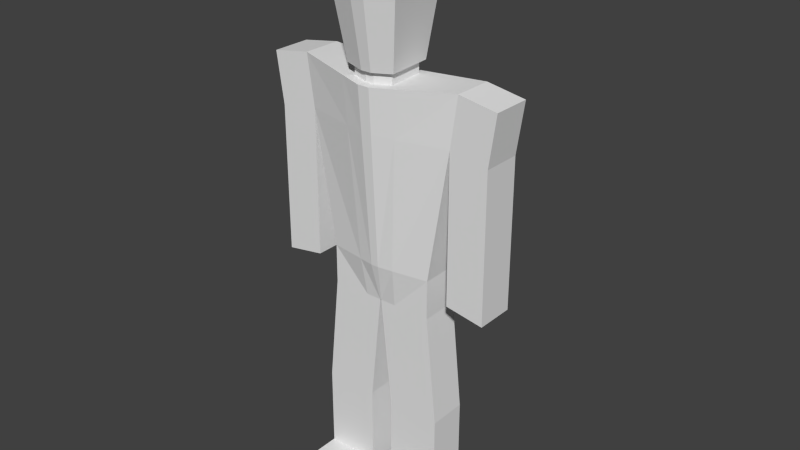 # Source: guy.blend  (saved by Blender 2.74.0; exported with 4.5.12 LTS)
import bpy
from mathutils import Matrix  # noqa: F401  (used for matrix-valued properties, if any)

bpy.ops.wm.read_factory_settings(use_empty=True)
scene = bpy.context.scene
scene.name = 'Scene'

# ---- collections
col_collection_1 = bpy.data.collections.new('Collection 1'); scene.collection.children.link(col_collection_1)

# ---- world
world_world = bpy.data.worlds.new('World'); scene.world = world_world
world_world.color = (0.05088, 0.05088, 0.05088)
world_world.use_sun_shadow = False
world_world.sun_shadow_jitter_overblur = 0.0
world_world.cycles.sampling_method = 'MANUAL'
world_world.cycles.sample_map_resolution = 256

# ---- meshes
me_cube_001 = bpy.data.meshes.new('Cube.001')
me_cube_001.from_pydata([(1.0, -1.0, -1.0), (1.0, -1.0, 1.0), (1.0, 1.0, -1.0), (1.0, 1.0, 1.0), (1.535, 1.0, 10.36), (1.535, -1.0, 10.36), (0.01058, 1.0, 1.0), (0.01058, 1.0, -1.0), (0.07117, -1.417, 1.01), (0.01058, -1.0, -1.0), (0.01625, 1.0, 10.02), (0.1093, -2.025, 10.01), (1.401, -1.0, 7.759), (1.401, 1.0, 7.759), (0.01483, 1.0, 7.759), (0.09973, -1.872, 7.754), (2.245, 1.0, 10.03), (2.245, -1.0, 10.03), (2.111, -1.0, 7.431), (2.111, 1.0, 7.431), (1.401, 1.0, 4.097), (1.401, -1.0, 4.097), (2.111, 1.0, 3.769), (2.111, -1.0, 3.769), (1.401, 1.0, 0.1272), (1.401, -1.0, 0.1272), (2.111, 1.0, -0.2005), (2.111, -1.0, -0.2005), (1.208, -1.0, -6.678), (1.208, 1.0, -6.678), (0.2183, -1.0, -6.678), (0.2183, 1.0, -6.678), (1.208, -1.0, -10.93), (1.208, 1.0, -10.93), (0.2183, -1.0, -10.93), (0.2183, 1.0, -10.93), (1.208, -1.0, -11.67), (1.208, 1.0, -11.67), (0.2183, -1.0, -11.67), (0.2183, 1.0, -11.67), (0.2183, -2.252, -10.93), (1.208, -2.252, -10.93), (0.2183, -2.252, -11.67), (1.208, -2.252, -11.67), (-1.0, -1.0, -1.0), (-1.0, -1.0, 1.0), (-1.0, 1.0, -1.0), (-1.0, 1.0, 1.0), (-1.535, 1.0, 10.36), (-1.535, -1.0, 10.36), (-0.01058, 1.0, 1.0), (-0.01058, 1.0, -1.0), (-0.07117, -1.417, 1.01), (-0.01058, -1.0, -1.0), (-0.01625, 1.0, 10.02), (-0.1093, -2.025, 10.01), (-1.401, -1.0, 7.759), (-1.401, 1.0, 7.759), (-0.01483, 1.0, 7.759), (-0.09973, -1.872, 7.754), (-2.245, 1.0, 10.03), (-2.245, -1.0, 10.03), (-2.111, -1.0, 7.431), (-2.111, 1.0, 7.431), (-1.401, 1.0, 4.097), (-1.401, -1.0, 4.097), (-2.111, 1.0, 3.769), (-2.111, -1.0, 3.769), (-1.401, 1.0, 0.1272), (-1.401, -1.0, 0.1272), (-2.111, 1.0, -0.2005), (-2.111, -1.0, -0.2005), (-1.208, -1.0, -6.678), (-1.208, 1.0, -6.678), (-0.2183, -1.0, -6.678), (-0.2183, 1.0, -6.678), (-1.208, -1.0, -10.93), (-1.208, 1.0, -10.93), (-0.2183, -1.0, -10.93), (-0.2183, 1.0, -10.93), (-1.208, -1.0, -11.67), (-1.208, 1.0, -11.67), (-0.2183, -1.0, -11.67), (-0.2183, 1.0, -11.67), (-0.2183, -2.252, -10.93), (-1.208, -2.252, -10.93), (-0.2183, -2.252, -11.67), (-1.208, -2.252, -11.67), (0.3054, 1.0, 1.0), (0.3054, -1.0, -1.0), (0.469, 1.0, 10.12), (0.3054, 1.0, -1.0), (0.348, -1.293, 1.007), (0.5343, -1.719, 10.11), (0.428, 1.0, 7.759), (0.4876, -1.612, 7.755), (0.5131, -1.0, -6.678), (0.5131, 1.0, -6.678), (0.5131, -1.0, -10.93), (0.5131, 1.0, -10.93), (0.5131, -1.0, -11.67), (0.5131, 1.0, -11.67), (0.5131, -2.252, -10.93), (0.5131, -2.252, -11.67), (-0.3003, 1.0, 1.0), (-0.3003, -1.0, -1.0), (-0.4611, 1.0, 10.12), (-0.3003, 1.0, -1.0), (-0.3432, -1.295, 1.007), (-0.5269, -1.725, 10.11), (-0.4208, 1.0, 7.759), (-0.4809, -1.617, 7.755), (-0.508, -1.0, -6.678), (-0.508, 1.0, -6.678), (-0.508, -1.0, -10.93), (-0.508, 1.0, -10.93), (-0.508, -1.0, -11.67), (-0.508, 1.0, -11.67), (-0.508, -2.252, -10.93), (-0.508, -2.252, -11.67), (0.3851, -1.36, 10.1), (0.07919, -1.58, 10.02), (0.01223, 0.5974, 10.03), (-0.3787, -1.364, 10.1), (-0.07812, -1.58, 10.02), (-0.01116, 0.5974, 10.03), (0.3381, 0.5974, 10.1), (-0.3314, 0.5974, 10.1), (0.3851, -1.364, 10.69), (0.07919, -1.584, 10.61), (0.01223, 0.5931, 10.62), (-0.3787, -1.368, 10.69), (-0.07812, -1.584, 10.61), (-0.01116, 0.5931, 10.62), (0.3381, 0.5931, 10.69), (-0.3314, 0.5931, 10.69), (0.467, -1.562, 10.69), (0.09571, -1.828, 10.6), (0.01444, 0.8142, 10.61), (-0.4601, -1.566, 10.69), (-0.09523, -1.828, 10.6), (-0.01396, 0.8142, 10.61), (0.41, 0.8142, 10.7), (-0.4026, 0.8142, 10.7), (0.6922, -2.139, 15.38), (0.1411, -2.535, 15.24), (0.0205, 1.388, 15.26), (-0.6838, -2.145, 15.38), (-0.1423, -2.535, 15.24), (-0.02164, 1.388, 15.26), (0.6075, 1.388, 15.39), (-0.5985, 1.388, 15.39)], [], [(88, 3, 2, 91), (3, 1, 0, 2), (9, 7, 31, 30), (95, 12, 5, 93), (13, 19, 22, 20), (94, 14, 10, 90), (93, 90, 126, 120), (92, 8, 9, 89), (88, 6, 14, 94), (1, 3, 13, 12), (92, 1, 12, 95), (18, 19, 16, 17), (13, 4, 16, 19), (5, 12, 18, 17), (4, 5, 17, 16), (20, 22, 26, 24), (18, 12, 21, 23), (19, 18, 23, 22), (12, 13, 20, 21), (25, 24, 26, 27), (23, 21, 25, 27), (22, 23, 27, 26), (21, 20, 24, 25), (30, 31, 35, 34), (91, 2, 29, 97), (89, 9, 30, 96), (2, 0, 28, 29), (34, 35, 39, 38), (97, 29, 33, 99), (96, 30, 34, 98), (29, 28, 32, 33), (100, 101, 37, 36), (99, 33, 37, 101), (36, 32, 41, 43), (33, 32, 36, 37), (102, 40, 42, 103), (34, 38, 42, 40), (100, 36, 43, 103), (98, 34, 40, 102), (104, 107, 46, 47), (47, 46, 44, 45), (53, 74, 75, 51), (111, 109, 49, 56), (57, 64, 66, 63), (110, 106, 54, 58), (54, 106, 127, 125), (108, 105, 53, 52), (104, 110, 58, 50), (45, 56, 57, 47), (108, 111, 56, 45), (62, 61, 60, 63), (57, 63, 60, 48), (49, 61, 62, 56), (48, 60, 61, 49), (64, 68, 70, 66), (62, 67, 65, 56), (63, 66, 67, 62), (56, 65, 64, 57), (69, 71, 70, 68), (67, 71, 69, 65), (66, 70, 71, 67), (65, 69, 68, 64), (74, 78, 79, 75), (107, 113, 73, 46), (105, 112, 74, 53), (46, 73, 72, 44), (78, 82, 83, 79), (113, 115, 77, 73), (112, 114, 78, 74), (73, 77, 76, 72), (116, 80, 81, 117), (115, 117, 81, 77), (80, 87, 85, 76), (77, 81, 80, 76), (118, 119, 86, 84), (78, 84, 86, 82), (116, 119, 87, 80), (114, 118, 84, 78), (11, 55, 59, 15), (106, 109, 123, 127), (10, 14, 58, 54), (14, 6, 50, 58), (7, 51, 50, 6), (9, 53, 51, 7), (8, 52, 53, 9), (52, 8, 15, 59), (32, 98, 102, 41), (38, 100, 103, 42), (41, 102, 103, 43), (35, 99, 101, 39), (38, 39, 101, 100), (28, 96, 98, 32), (31, 97, 99, 35), (0, 89, 96, 28), (7, 91, 97, 31), (8, 92, 95, 15), (3, 88, 94, 13), (1, 92, 89, 0), (5, 4, 90, 93), (13, 94, 90, 4), (15, 95, 93, 11), (6, 88, 91, 7), (76, 85, 118, 114), (82, 86, 119, 116), (85, 87, 119, 118), (79, 83, 117, 115), (82, 116, 117, 83), (72, 76, 114, 112), (75, 79, 115, 113), (44, 72, 112, 105), (51, 75, 113, 107), (52, 59, 111, 108), (47, 57, 110, 104), (45, 44, 105, 108), (49, 109, 106, 48), (57, 48, 106, 110), (59, 55, 109, 111), (50, 51, 107, 104), (120, 126, 134, 128), (125, 127, 135, 133), (127, 123, 131, 135), (90, 10, 122, 126), (10, 54, 125, 122), (55, 11, 121, 124), (109, 55, 124, 123), (11, 93, 120, 121), (128, 134, 142, 136), (133, 135, 143, 141), (135, 131, 139, 143), (126, 122, 130, 134), (122, 125, 133, 130), (124, 121, 129, 132), (123, 124, 132, 131), (121, 120, 128, 129), (136, 142, 150, 144), (141, 143, 151, 149), (143, 139, 147, 151), (134, 130, 138, 142), (130, 133, 141, 138), (132, 129, 137, 140), (131, 132, 140, 139), (129, 128, 136, 137), (144, 150, 146, 145), (147, 148, 149, 151), (145, 146, 149, 148), (142, 138, 146, 150), (138, 141, 149, 146), (140, 137, 145, 148), (139, 140, 148, 147), (137, 136, 144, 145)])
me_cube_001.use_remesh_preserve_volume = False
me_cube_001.use_remesh_preserve_attributes = False
me_cube_001.use_mirror_vertex_groups = False
me_cube_001.update()
arm_armature = bpy.data.armatures.new('Armature')  # bones are not reproduced

# ---- objects
ob_root = bpy.data.objects.new('root', None)
ob_guyarm = bpy.data.objects.new('guyarm', arm_armature)
ob_guy = bpy.data.objects.new('guy', me_cube_001)

# ---- transforms, parenting, visibility, modifiers, constraints
ob_root.location = (0.0, 0.0, 0.0)
ob_root.empty_image_offset = (0.0, 0.0)
ob_root.lineart.crease_threshold = 0.0
ob_guyarm.parent = ob_root
ob_guyarm.location = (0.0, -0.2729, 11.7)
ob_guyarm.scale = (2.54, 2.54, 2.54)
ob_guyarm.show_in_front = True
ob_guyarm.lineart.crease_threshold = 0.0
ob_guy.parent = ob_guyarm
ob_guy.matrix_parent_inverse = Matrix(((0.3936, 0.0, 0.0, 0.0), (0.0, 0.3936, 0.0, 0.1074), (0.0, 0.0, 0.3936, 0.0), (0.0, 0.0, 0.0, 1.0)))
ob_guy.location = (-0.02678, 7.153e-07, -1.549)
ob_guy.scale = (2.789, 1.0, 1.0)
ob_guy.lineart.crease_threshold = 0.0
_vg = ob_guy.vertex_groups.new(name='coxis')
_vg.add([8, 52, 92, 108], 1.0, 'REPLACE')
_vg = ob_guy.vertex_groups.new(name='torso')
_vg.add([4, 5, 10, 11, 12, 13, 14, 15, 48, 49, 54, 55, 56, 57, 58, 59, 90, 93, 94, 95, 106, 109, 110, 111, 120, 121, 122, 123, 124, 125, 126, 127, 129, 132], 1.0, 'REPLACE')
_vg = ob_guy.vertex_groups.new(name='hombroizq')
_vg.add([4, 5, 12, 13, 16, 17, 18, 19], 1.0, 'REPLACE')
_vg = ob_guy.vertex_groups.new(name='brazoizq')
_vg.add([18, 19, 20, 21, 22, 23], 1.0, 'REPLACE')
_vg = ob_guy.vertex_groups.new(name='antebrazoizq')
_vg.add([22, 23, 24, 25, 26, 27], 1.0, 'REPLACE')
_vg = ob_guy.vertex_groups.new(name='hombroder')
_vg.add([48, 49, 56, 57, 60, 61, 62, 63], 1.0, 'REPLACE')
_vg = ob_guy.vertex_groups.new(name='brazoder')
_vg.add([62, 63, 64, 65, 66, 67], 1.0, 'REPLACE')
_vg = ob_guy.vertex_groups.new(name='antebrazoder')
_vg.add([66, 67, 68, 69, 70, 71], 1.0, 'REPLACE')
_vg = ob_guy.vertex_groups.new(name='cabeza')
_vg.add([128, 129, 130, 131, 132, 133, 134, 135, 136, 137, 138, 139, 140, 141, 142, 143, 144, 145, 146, 147, 148, 149, 150, 151], 1.0, 'REPLACE')
_vg = ob_guy.vertex_groups.new(name='caderader')
_vg = ob_guy.vertex_groups.new(name='femurder')
_vg.add([44, 46, 51, 53, 72, 73, 74, 75, 105, 107, 112, 113], 1.0, 'REPLACE')
_vg = ob_guy.vertex_groups.new(name='piernader')
_vg.add([72, 73, 74, 75, 76, 77, 78, 79, 112, 113, 114, 115], 1.0, 'REPLACE')
_vg = ob_guy.vertex_groups.new(name='pieder')
for _i, _w in zip([76, 77, 78, 79, 80, 81, 82, 83, 84, 85, 86, 87, 114, 115, 116, 117, 118, 119], [0.8633, 0.1684, 0.852, 0.1731, 0.8003, 0.412, 0.8055, 0.4185, 0.9461, 0.9376, 0.9394, 0.9238, 0.9419, 0.07993, 0.788, 0.4589, 0.9689, 0.9526]): _vg.add([_i], _w, 'REPLACE')
_vg = ob_guy.vertex_groups.new(name='caderaizq')
_vg = ob_guy.vertex_groups.new(name='femurizq')
_vg.add([0, 2, 7, 9, 28, 29, 30, 31, 89, 91, 96, 97], 1.0, 'REPLACE')
_vg = ob_guy.vertex_groups.new(name='piernaizq')
_vg.add([28, 29, 30, 31, 32, 33, 34, 35, 96, 97, 98, 99], 1.0, 'REPLACE')
_vg = ob_guy.vertex_groups.new(name='pieizq')
for _i, _w in zip([32, 33, 34, 35, 36, 37, 38, 39, 40, 41, 42, 43, 98, 99, 100, 101, 102, 103], [0.8633, 0.1684, 0.8522, 0.1729, 0.8006, 0.412, 0.8058, 0.4187, 0.9463, 0.9378, 0.9397, 0.9241, 0.9433, 0.07817, 0.7884, 0.4597, 0.9696, 0.9534]): _vg.add([_i], _w, 'REPLACE')
_m = ob_guy.modifiers.new('Armature', 'ARMATURE')
_m.object = ob_guyarm

# ---- collection membership
col_collection_1.objects.link(ob_root)
col_collection_1.objects.link(ob_guyarm)
col_collection_1.objects.link(ob_guy)

# ---- scene / render settings (as saved in the file)
scene.frame_start = 1; scene.frame_end = 30; scene.frame_set(4)
scene.render.engine = 'BLENDER_EEVEE_NEXT'
scene.render.resolution_percentage = 50
scene.render.dither_intensity = 0.0
scene.cycles.use_denoising = False
scene.cycles.samples = 10
scene.cycles.sampling_pattern = 'TABULATED_SOBOL'
scene.cycles.light_sampling_threshold = 0.0
scene.cycles.use_adaptive_sampling = False
scene.cycles.use_light_tree = False
scene.cycles.blur_glossy = 0.0
scene.cycles.pixel_filter_type = 'GAUSSIAN'
scene.cycles.sample_clamp_indirect = 0.0
scene.view_settings.view_transform = 'Standard'
bpy.context.view_layer.update()

# ---- added for rendering (the .blend has no active camera and no usable light): camera, sun
cam_auto = bpy.data.cameras.new('AutoCamera')
cam_auto.lens = 50.0
cam_auto.sensor_width = 36.0
cam_auto.clip_end = 1000.0
ob_auto_camera = bpy.data.objects.new('AutoCamera', cam_auto)
scene.collection.objects.link(ob_auto_camera)
ob_auto_camera.location = (29.7646, -35.3206, 36.399)
ob_auto_camera.rotation_euler = (1.09748, -7.21219e-08, 0.694738)
scene.camera = ob_auto_camera
light_auto_sun = bpy.data.lights.new('AutoSun', 'SUN')
light_auto_sun.energy = 3.0
light_auto_sun.angle = 0.0523599
ob_auto_sun = bpy.data.objects.new('AutoSun', light_auto_sun)
scene.collection.objects.link(ob_auto_sun)
ob_auto_sun.rotation_euler = (0.872665, 0.174533, 0.523599)
bpy.context.view_layer.update()
